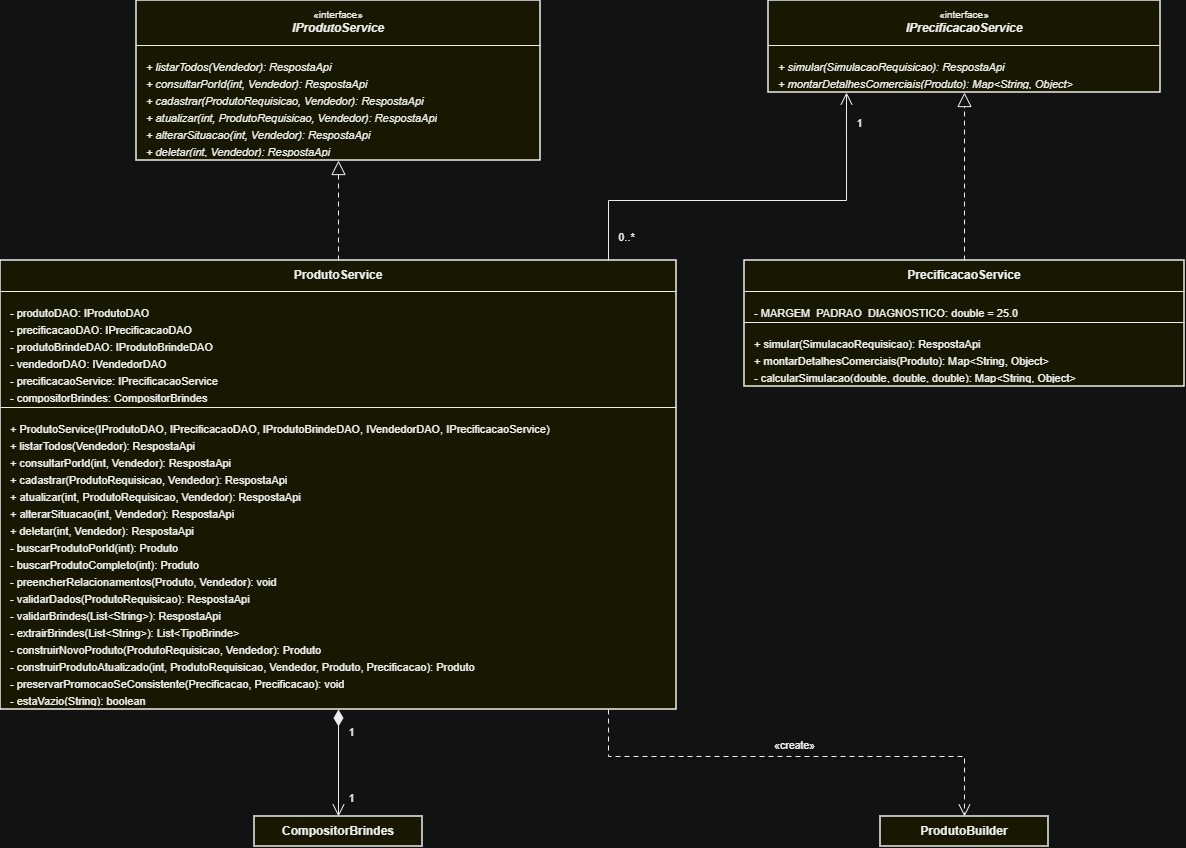

The diagram above was exported from draw.io. Its source (the exported page's mxGraphModel, read from the mxfile embedded in the PNG):
<mxGraphModel dx="983" dy="859" grid="1" gridSize="8" guides="1" tooltips="1" connect="1" arrows="1" fold="1" page="1" pageScale="1" pageWidth="1280" pageHeight="928" background="#ffffff" math="0" shadow="0">
  <root>
    <mxCell id="0" />
    <mxCell id="1" parent="0" />
    <mxCell id="iface_produto_svc" parent="1" style="swimlane;fontStyle=1;align=center;verticalAlign=middle;childLayout=stackLayout;horizontal=1;startSize=44;horizontalStack=0;resizeParent=1;resizeParentMax=0;resizeLast=0;collapsible=0;marginBottom=0;whiteSpace=wrap;html=1;rounded=0;swimlaneLine=0;fillColor=#ffffcc;swimlaneFillColor=#ffffcc;strokeColor=#000000;strokeWidth=1.5;fontColor=#000000;" value="&lt;div style=&quot;text-align:center;line-height:1.25;&quot;&gt;&lt;div style=&quot;font-family:Arial, Helvetica, sans-serif;font-size:10px;font-weight:400;color:#000000;&quot;&gt;«interface»&lt;/div&gt;&lt;div style=&quot;font-family:Arial, Helvetica, sans-serif;font-size:12px;font-weight:700;font-style:italic;color:#000000;&quot;&gt;IProdutoService&lt;/div&gt;&lt;/div&gt;" vertex="1">
      <mxGeometry height="160" width="404" x="176" y="40" as="geometry" />
    </mxCell>
    <mxCell id="iface_produto_svc_div_0" parent="iface_produto_svc" style="line;strokeWidth=1;fillColor=none;align=left;verticalAlign=middle;spacingTop=-1;spacingLeft=0;spacingRight=0;rotatable=0;labelPosition=right;points=[];portConstraint=eastwest;strokeColor=#000000;" value="" vertex="1">
      <mxGeometry height="2" width="404" y="44" as="geometry" />
    </mxCell>
    <mxCell id="iface_produto_svc_sec_0" parent="iface_produto_svc" style="text;strokeColor=none;fillColor=none;align=left;verticalAlign=top;spacingLeft=8;spacingRight=8;spacingTop=6;spacingBottom=6;overflow=hidden;rotatable=0;points=[[0,0.5],[1,0.5]];portConstraint=eastwest;whiteSpace=nowrap;html=1;" value="&lt;div style=&quot;font-family:Arial, Helvetica, sans-serif;font-size:11px;line-height:17px;color:#000000;white-space:nowrap;&quot;&gt;&lt;i&gt;+ listarTodos(Vendedor): RespostaApi&lt;/i&gt;&lt;/div&gt;&lt;div style=&quot;font-family:Arial, Helvetica, sans-serif;font-size:11px;line-height:17px;color:#000000;white-space:nowrap;&quot;&gt;&lt;i&gt;+ consultarPorId(int, Vendedor): RespostaApi&lt;/i&gt;&lt;/div&gt;&lt;div style=&quot;font-family:Arial, Helvetica, sans-serif;font-size:11px;line-height:17px;color:#000000;white-space:nowrap;&quot;&gt;&lt;i&gt;+ cadastrar(ProdutoRequisicao, Vendedor): RespostaApi&lt;/i&gt;&lt;/div&gt;&lt;div style=&quot;font-family:Arial, Helvetica, sans-serif;font-size:11px;line-height:17px;color:#000000;white-space:nowrap;&quot;&gt;&lt;i&gt;+ atualizar(int, ProdutoRequisicao, Vendedor): RespostaApi&lt;/i&gt;&lt;/div&gt;&lt;div style=&quot;font-family:Arial, Helvetica, sans-serif;font-size:11px;line-height:17px;color:#000000;white-space:nowrap;&quot;&gt;&lt;i&gt;+ alterarSituacao(int, Vendedor): RespostaApi&lt;/i&gt;&lt;/div&gt;&lt;div style=&quot;font-family:Arial, Helvetica, sans-serif;font-size:11px;line-height:17px;color:#000000;white-space:nowrap;&quot;&gt;&lt;i&gt;+ deletar(int, Vendedor): RespostaApi&lt;/i&gt;&lt;/div&gt;" vertex="1">
      <mxGeometry height="114" width="404" y="46" as="geometry" />
    </mxCell>
    <mxCell id="iface_precif_svc" parent="1" style="swimlane;fontStyle=1;align=center;verticalAlign=middle;childLayout=stackLayout;horizontal=1;startSize=44;horizontalStack=0;resizeParent=1;resizeParentMax=0;resizeLast=0;collapsible=0;marginBottom=0;whiteSpace=wrap;html=1;rounded=0;swimlaneLine=0;fillColor=#ffffcc;swimlaneFillColor=#ffffcc;strokeColor=#000000;strokeWidth=1.5;fontColor=#000000;" value="&lt;div style=&quot;text-align:center;line-height:1.25;&quot;&gt;&lt;div style=&quot;font-family:Arial, Helvetica, sans-serif;font-size:10px;font-weight:400;color:#000000;&quot;&gt;«interface»&lt;/div&gt;&lt;div style=&quot;font-family:Arial, Helvetica, sans-serif;font-size:12px;font-weight:700;font-style:italic;color:#000000;&quot;&gt;IPrecificacaoService&lt;/div&gt;&lt;/div&gt;" vertex="1">
      <mxGeometry height="92" width="392" x="808" y="40" as="geometry" />
    </mxCell>
    <mxCell id="iface_precif_svc_div_0" parent="iface_precif_svc" style="line;strokeWidth=1;fillColor=none;align=left;verticalAlign=middle;spacingTop=-1;spacingLeft=0;spacingRight=0;rotatable=0;labelPosition=right;points=[];portConstraint=eastwest;strokeColor=#000000;" value="" vertex="1">
      <mxGeometry height="2" width="392" y="44" as="geometry" />
    </mxCell>
    <mxCell id="iface_precif_svc_sec_0" parent="iface_precif_svc" style="text;strokeColor=none;fillColor=none;align=left;verticalAlign=top;spacingLeft=8;spacingRight=8;spacingTop=6;spacingBottom=6;overflow=hidden;rotatable=0;points=[[0,0.5],[1,0.5]];portConstraint=eastwest;whiteSpace=nowrap;html=1;" value="&lt;div style=&quot;font-family:Arial, Helvetica, sans-serif;font-size:11px;line-height:17px;color:#000000;white-space:nowrap;&quot;&gt;&lt;i&gt;+ simular(SimulacaoRequisicao): RespostaApi&lt;/i&gt;&lt;/div&gt;&lt;div style=&quot;font-family:Arial, Helvetica, sans-serif;font-size:11px;line-height:17px;color:#000000;white-space:nowrap;&quot;&gt;&lt;i&gt;+ montarDetalhesComerciais(Produto): Map&amp;lt;String, Object&amp;gt;&lt;/i&gt;&lt;/div&gt;" vertex="1">
      <mxGeometry height="46" width="392" y="46" as="geometry" />
    </mxCell>
    <mxCell id="cls_produto_svc" parent="1" style="swimlane;fontStyle=1;align=center;verticalAlign=middle;childLayout=stackLayout;horizontal=1;startSize=30;horizontalStack=0;resizeParent=1;resizeParentMax=0;resizeLast=0;collapsible=0;marginBottom=0;whiteSpace=wrap;html=1;rounded=0;swimlaneLine=0;fillColor=#ffffcc;swimlaneFillColor=#ffffcc;strokeColor=#000000;strokeWidth=1.5;fontColor=#000000;" value="&lt;div style=&quot;font-family:Arial, Helvetica, sans-serif;font-size:12px;font-weight:700;color:#000000;text-align:center;&quot;&gt;ProdutoService&lt;/div&gt;" vertex="1">
      <mxGeometry height="449" width="676" x="40" y="300" as="geometry" />
    </mxCell>
    <mxCell id="cls_produto_svc_div_0" parent="cls_produto_svc" style="line;strokeWidth=1;fillColor=none;align=left;verticalAlign=middle;spacingTop=-1;spacingLeft=0;spacingRight=0;rotatable=0;labelPosition=right;points=[];portConstraint=eastwest;strokeColor=#000000;" value="" vertex="1">
      <mxGeometry height="2" width="676" y="30" as="geometry" />
    </mxCell>
    <mxCell id="cls_produto_svc_sec_0" parent="cls_produto_svc" style="text;strokeColor=none;fillColor=none;align=left;verticalAlign=top;spacingLeft=8;spacingRight=8;spacingTop=6;spacingBottom=6;overflow=hidden;rotatable=0;points=[[0,0.5],[1,0.5]];portConstraint=eastwest;whiteSpace=nowrap;html=1;" value="&lt;div style=&quot;font-family:Arial, Helvetica, sans-serif;font-size:11px;line-height:17px;color:#000000;white-space:nowrap;&quot;&gt;- produtoDAO: IProdutoDAO&lt;/div&gt;&lt;div style=&quot;font-family:Arial, Helvetica, sans-serif;font-size:11px;line-height:17px;color:#000000;white-space:nowrap;&quot;&gt;- precificacaoDAO: IPrecificacaoDAO&lt;/div&gt;&lt;div style=&quot;font-family:Arial, Helvetica, sans-serif;font-size:11px;line-height:17px;color:#000000;white-space:nowrap;&quot;&gt;- produtoBrindeDAO: IProdutoBrindeDAO&lt;/div&gt;&lt;div style=&quot;font-family:Arial, Helvetica, sans-serif;font-size:11px;line-height:17px;color:#000000;white-space:nowrap;&quot;&gt;- vendedorDAO: IVendedorDAO&lt;/div&gt;&lt;div style=&quot;font-family:Arial, Helvetica, sans-serif;font-size:11px;line-height:17px;color:#000000;white-space:nowrap;&quot;&gt;- precificacaoService: IPrecificacaoService&lt;/div&gt;&lt;div style=&quot;font-family:Arial, Helvetica, sans-serif;font-size:11px;line-height:17px;color:#000000;white-space:nowrap;&quot;&gt;- compositorBrindes: CompositorBrindes&lt;/div&gt;" vertex="1">
      <mxGeometry height="114" width="676" y="32" as="geometry" />
    </mxCell>
    <mxCell id="cls_produto_svc_div_1" parent="cls_produto_svc" style="line;strokeWidth=1;fillColor=none;align=left;verticalAlign=middle;spacingTop=-1;spacingLeft=0;spacingRight=0;rotatable=0;labelPosition=right;points=[];portConstraint=eastwest;strokeColor=#000000;" value="" vertex="1">
      <mxGeometry height="2" width="676" y="146" as="geometry" />
    </mxCell>
    <mxCell id="cls_produto_svc_sec_1" parent="cls_produto_svc" style="text;strokeColor=none;fillColor=none;align=left;verticalAlign=top;spacingLeft=8;spacingRight=8;spacingTop=6;spacingBottom=6;overflow=hidden;rotatable=0;points=[[0,0.5],[1,0.5]];portConstraint=eastwest;whiteSpace=nowrap;html=1;" value="&lt;div style=&quot;font-family:Arial, Helvetica, sans-serif;font-size:11px;line-height:17px;color:#000000;white-space:nowrap;&quot;&gt;+ ProdutoService(IProdutoDAO, IPrecificacaoDAO, IProdutoBrindeDAO, IVendedorDAO, IPrecificacaoService)&lt;/div&gt;&lt;div style=&quot;font-family:Arial, Helvetica, sans-serif;font-size:11px;line-height:17px;color:#000000;white-space:nowrap;&quot;&gt;+ listarTodos(Vendedor): RespostaApi&lt;/div&gt;&lt;div style=&quot;font-family:Arial, Helvetica, sans-serif;font-size:11px;line-height:17px;color:#000000;white-space:nowrap;&quot;&gt;+ consultarPorId(int, Vendedor): RespostaApi&lt;/div&gt;&lt;div style=&quot;font-family:Arial, Helvetica, sans-serif;font-size:11px;line-height:17px;color:#000000;white-space:nowrap;&quot;&gt;+ cadastrar(ProdutoRequisicao, Vendedor): RespostaApi&lt;/div&gt;&lt;div style=&quot;font-family:Arial, Helvetica, sans-serif;font-size:11px;line-height:17px;color:#000000;white-space:nowrap;&quot;&gt;+ atualizar(int, ProdutoRequisicao, Vendedor): RespostaApi&lt;/div&gt;&lt;div style=&quot;font-family:Arial, Helvetica, sans-serif;font-size:11px;line-height:17px;color:#000000;white-space:nowrap;&quot;&gt;+ alterarSituacao(int, Vendedor): RespostaApi&lt;/div&gt;&lt;div style=&quot;font-family:Arial, Helvetica, sans-serif;font-size:11px;line-height:17px;color:#000000;white-space:nowrap;&quot;&gt;+ deletar(int, Vendedor): RespostaApi&lt;/div&gt;&lt;div style=&quot;font-family:Arial, Helvetica, sans-serif;font-size:11px;line-height:17px;color:#000000;white-space:nowrap;&quot;&gt;- buscarProdutoPorId(int): Produto&lt;/div&gt;&lt;div style=&quot;font-family:Arial, Helvetica, sans-serif;font-size:11px;line-height:17px;color:#000000;white-space:nowrap;&quot;&gt;- buscarProdutoCompleto(int): Produto&lt;/div&gt;&lt;div style=&quot;font-family:Arial, Helvetica, sans-serif;font-size:11px;line-height:17px;color:#000000;white-space:nowrap;&quot;&gt;- preencherRelacionamentos(Produto, Vendedor): void&lt;/div&gt;&lt;div style=&quot;font-family:Arial, Helvetica, sans-serif;font-size:11px;line-height:17px;color:#000000;white-space:nowrap;&quot;&gt;- validarDados(ProdutoRequisicao): RespostaApi&lt;/div&gt;&lt;div style=&quot;font-family:Arial, Helvetica, sans-serif;font-size:11px;line-height:17px;color:#000000;white-space:nowrap;&quot;&gt;- validarBrindes(List&amp;lt;String&amp;gt;): RespostaApi&lt;/div&gt;&lt;div style=&quot;font-family:Arial, Helvetica, sans-serif;font-size:11px;line-height:17px;color:#000000;white-space:nowrap;&quot;&gt;- extrairBrindes(List&amp;lt;String&amp;gt;): List&amp;lt;TipoBrinde&amp;gt;&lt;/div&gt;&lt;div style=&quot;font-family:Arial, Helvetica, sans-serif;font-size:11px;line-height:17px;color:#000000;white-space:nowrap;&quot;&gt;- construirNovoProduto(ProdutoRequisicao, Vendedor): Produto&lt;/div&gt;&lt;div style=&quot;font-family:Arial, Helvetica, sans-serif;font-size:11px;line-height:17px;color:#000000;white-space:nowrap;&quot;&gt;- construirProdutoAtualizado(int, ProdutoRequisicao, Vendedor, Produto, Precificacao): Produto&lt;/div&gt;&lt;div style=&quot;font-family:Arial, Helvetica, sans-serif;font-size:11px;line-height:17px;color:#000000;white-space:nowrap;&quot;&gt;- preservarPromocaoSeConsistente(Precificacao, Precificacao): void&lt;/div&gt;&lt;div style=&quot;font-family:Arial, Helvetica, sans-serif;font-size:11px;line-height:17px;color:#000000;white-space:nowrap;&quot;&gt;- estaVazio(String): boolean&lt;/div&gt;" vertex="1">
      <mxGeometry height="301" width="676" y="148" as="geometry" />
    </mxCell>
    <mxCell id="cls_precif_svc" parent="1" style="swimlane;fontStyle=1;align=center;verticalAlign=middle;childLayout=stackLayout;horizontal=1;startSize=30;horizontalStack=0;resizeParent=1;resizeParentMax=0;resizeLast=0;collapsible=0;marginBottom=0;whiteSpace=wrap;html=1;rounded=0;swimlaneLine=0;fillColor=#ffffcc;swimlaneFillColor=#ffffcc;strokeColor=#000000;strokeWidth=1.5;fontColor=#000000;" value="&lt;div style=&quot;font-family:Arial, Helvetica, sans-serif;font-size:12px;font-weight:700;color:#000000;text-align:center;&quot;&gt;PrecificacaoService&lt;/div&gt;" vertex="1">
      <mxGeometry height="126" width="440" x="784" y="300" as="geometry" />
    </mxCell>
    <mxCell id="cls_precif_svc_div_0" parent="cls_precif_svc" style="line;strokeWidth=1;fillColor=none;align=left;verticalAlign=middle;spacingTop=-1;spacingLeft=0;spacingRight=0;rotatable=0;labelPosition=right;points=[];portConstraint=eastwest;strokeColor=#000000;" value="" vertex="1">
      <mxGeometry height="2" width="440" y="30" as="geometry" />
    </mxCell>
    <mxCell id="cls_precif_svc_sec_0" parent="cls_precif_svc" style="text;strokeColor=none;fillColor=none;align=left;verticalAlign=top;spacingLeft=8;spacingRight=8;spacingTop=6;spacingBottom=6;overflow=hidden;rotatable=0;points=[[0,0.5],[1,0.5]];portConstraint=eastwest;whiteSpace=nowrap;html=1;" value="&lt;div style=&quot;font-family:Arial, Helvetica, sans-serif;font-size:11px;line-height:17px;color:#000000;white-space:nowrap;&quot;&gt;&lt;u&gt;- MARGEM_PADRAO_DIAGNOSTICO: double = 25.0&lt;/u&gt;&lt;/div&gt;" vertex="1">
      <mxGeometry height="29" width="440" y="32" as="geometry" />
    </mxCell>
    <mxCell id="cls_precif_svc_div_1" parent="cls_precif_svc" style="line;strokeWidth=1;fillColor=none;align=left;verticalAlign=middle;spacingTop=-1;spacingLeft=0;spacingRight=0;rotatable=0;labelPosition=right;points=[];portConstraint=eastwest;strokeColor=#000000;" value="" vertex="1">
      <mxGeometry height="2" width="440" y="61" as="geometry" />
    </mxCell>
    <mxCell id="cls_precif_svc_sec_1" parent="cls_precif_svc" style="text;strokeColor=none;fillColor=none;align=left;verticalAlign=top;spacingLeft=8;spacingRight=8;spacingTop=6;spacingBottom=6;overflow=hidden;rotatable=0;points=[[0,0.5],[1,0.5]];portConstraint=eastwest;whiteSpace=nowrap;html=1;" value="&lt;div style=&quot;font-family:Arial, Helvetica, sans-serif;font-size:11px;line-height:17px;color:#000000;white-space:nowrap;&quot;&gt;+ simular(SimulacaoRequisicao): RespostaApi&lt;/div&gt;&lt;div style=&quot;font-family:Arial, Helvetica, sans-serif;font-size:11px;line-height:17px;color:#000000;white-space:nowrap;&quot;&gt;+ montarDetalhesComerciais(Produto): Map&amp;lt;String, Object&amp;gt;&lt;/div&gt;&lt;div style=&quot;font-family:Arial, Helvetica, sans-serif;font-size:11px;line-height:17px;color:#000000;white-space:nowrap;&quot;&gt;- calcularSimulacao(double, double, double): Map&amp;lt;String, Object&amp;gt;&lt;/div&gt;" vertex="1">
      <mxGeometry height="63" width="440" y="63" as="geometry" />
    </mxCell>
    <mxCell id="cls_compositor" parent="1" style="rounded=0;whiteSpace=wrap;html=1;fillColor=#ffffcc;strokeColor=#000000;strokeWidth=1.5;verticalAlign=middle;align=center;fontColor=#000000;" value="&lt;div style=&quot;font-family:Arial, Helvetica, sans-serif;font-size:12px;font-weight:700;color:#000000;text-align:center;&quot;&gt;CompositorBrindes&lt;/div&gt;" vertex="1">
      <mxGeometry height="30" width="168" x="294" y="856" as="geometry" />
    </mxCell>
    <mxCell id="cls_builder" parent="1" style="rounded=0;whiteSpace=wrap;html=1;fillColor=#ffffcc;strokeColor=#000000;strokeWidth=1.5;verticalAlign=middle;align=center;fontColor=#000000;" value="&lt;div style=&quot;font-family:Arial, Helvetica, sans-serif;font-size:12px;font-weight:700;color:#000000;text-align:center;&quot;&gt;ProdutoBuilder&lt;/div&gt;" vertex="1">
      <mxGeometry height="30" width="168" x="920" y="856" as="geometry" />
    </mxCell>
    <mxCell id="e_ps_iprod" edge="1" parent="1" source="cls_produto_svc" style="edgeStyle=none;rounded=0;orthogonalLoop=1;jettySize=auto;html=1;strokeColor=#000000;strokeWidth=1;endArrow=block;endFill=0;endSize=12;startArrow=none;dashed=1;dashPattern=5 4;exitX=0.5;exitY=0;exitDx=0;exitDy=0;entryX=0.5;entryY=1;entryDx=0;entryDy=0;" target="iface_produto_svc" value="">
      <mxGeometry relative="1" as="geometry" />
    </mxCell>
    <mxCell id="e_prec_iprec" edge="1" parent="1" source="cls_precif_svc" style="edgeStyle=none;rounded=0;orthogonalLoop=1;jettySize=auto;html=1;strokeColor=#000000;strokeWidth=1;endArrow=block;endFill=0;endSize=12;startArrow=none;dashed=1;dashPattern=5 4;exitX=0.5;exitY=0;exitDx=0;exitDy=0;entryX=0.5;entryY=1;entryDx=0;entryDy=0;" target="iface_precif_svc" value="">
      <mxGeometry relative="1" as="geometry" />
    </mxCell>
    <mxCell id="e_ps_iprec" edge="1" parent="1" source="cls_produto_svc" style="edgeStyle=orthogonalEdgeStyle;rounded=0;orthogonalLoop=1;jettySize=auto;html=1;strokeColor=#000000;strokeWidth=1;endArrow=open;endFill=0;endSize=10;startArrow=none;exitX=0.8994;exitY=0;exitDx=0;exitDy=0;entryX=0.199;entryY=1;entryDx=0;entryDy=0;" target="iface_precif_svc" value="">
      <mxGeometry relative="1" as="geometry">
        <Array as="points">
          <mxPoint x="648" y="240" />
          <mxPoint x="886" y="240" />
        </Array>
      </mxGeometry>
    </mxCell>
    <mxCell id="e_ps_iprec_lbl_0" connectable="0" parent="e_ps_iprec" style="edgeLabel;html=1;align=center;verticalAlign=middle;resizable=0;points=[];labelBackgroundColor=#ffffff;" value="&lt;span style=&quot;font-family:Arial, Helvetica, sans-serif;font-size:11px;font-weight:400;color:#000000;&quot;&gt;0..*&lt;/span&gt;" vertex="1">
      <mxGeometry relative="1" x="-0.88" as="geometry">
        <mxPoint x="18" as="offset" />
      </mxGeometry>
    </mxCell>
    <mxCell id="e_ps_iprec_lbl_1" connectable="0" parent="e_ps_iprec" style="edgeLabel;html=1;align=center;verticalAlign=middle;resizable=0;points=[];labelBackgroundColor=#ffffff;" value="&lt;span style=&quot;font-family:Arial, Helvetica, sans-serif;font-size:11px;font-weight:400;color:#000000;&quot;&gt;1&lt;/span&gt;" vertex="1">
      <mxGeometry relative="1" x="0.85" as="geometry">
        <mxPoint x="12" as="offset" />
      </mxGeometry>
    </mxCell>
    <mxCell id="e_ps_comp" edge="1" parent="1" source="cls_produto_svc" style="edgeStyle=none;rounded=0;orthogonalLoop=1;jettySize=auto;html=1;strokeColor=#000000;strokeWidth=1;startArrow=diamondThin;startFill=1;startSize=14;endArrow=open;endFill=0;endSize=10;exitX=0.5;exitY=1;exitDx=0;exitDy=0;entryX=0.5;entryY=0;entryDx=0;entryDy=0;" target="cls_compositor" value="">
      <mxGeometry relative="1" as="geometry" />
    </mxCell>
    <mxCell id="e_ps_comp_lbl_0" connectable="0" parent="e_ps_comp" style="edgeLabel;html=1;align=center;verticalAlign=middle;resizable=0;points=[];labelBackgroundColor=#ffffff;" value="&lt;span style=&quot;font-family:Arial, Helvetica, sans-serif;font-size:11px;font-weight:400;color:#000000;&quot;&gt;1&lt;/span&gt;" vertex="1">
      <mxGeometry relative="1" x="-0.58" as="geometry">
        <mxPoint x="12" as="offset" />
      </mxGeometry>
    </mxCell>
    <mxCell id="e_ps_comp_lbl_1" connectable="0" parent="e_ps_comp" style="edgeLabel;html=1;align=center;verticalAlign=middle;resizable=0;points=[];labelBackgroundColor=#ffffff;" value="&lt;span style=&quot;font-family:Arial, Helvetica, sans-serif;font-size:11px;font-weight:400;color:#000000;&quot;&gt;1&lt;/span&gt;" vertex="1">
      <mxGeometry relative="1" x="0.65" as="geometry">
        <mxPoint x="12" as="offset" />
      </mxGeometry>
    </mxCell>
    <mxCell id="e_ps_builder" edge="1" parent="1" source="cls_produto_svc" style="edgeStyle=orthogonalEdgeStyle;rounded=0;orthogonalLoop=1;jettySize=auto;html=1;strokeColor=#000000;strokeWidth=1;endArrow=open;endFill=0;endSize=10;startArrow=none;dashed=1;dashPattern=5 4;exitX=0.8994;exitY=1;exitDx=0;exitDy=0;entryX=0.5;entryY=0;entryDx=0;entryDy=0;" target="cls_builder" value="">
      <mxGeometry relative="1" as="geometry">
        <Array as="points">
          <mxPoint x="648" y="796" />
          <mxPoint x="1004" y="796" />
        </Array>
      </mxGeometry>
    </mxCell>
    <mxCell id="e_ps_builder_lbl_0" connectable="0" parent="e_ps_builder" style="edgeLabel;html=1;align=center;verticalAlign=middle;resizable=0;points=[];labelBackgroundColor=#ffffff;" value="&lt;span style=&quot;font-family:Arial, Helvetica, sans-serif;font-size:10.5px;font-weight:400;color:#000000;&quot;&gt;«create»&lt;/span&gt;" vertex="1">
      <mxGeometry relative="1" as="geometry">
        <mxPoint y="-12" as="offset" />
      </mxGeometry>
    </mxCell>
  </root>
</mxGraphModel>